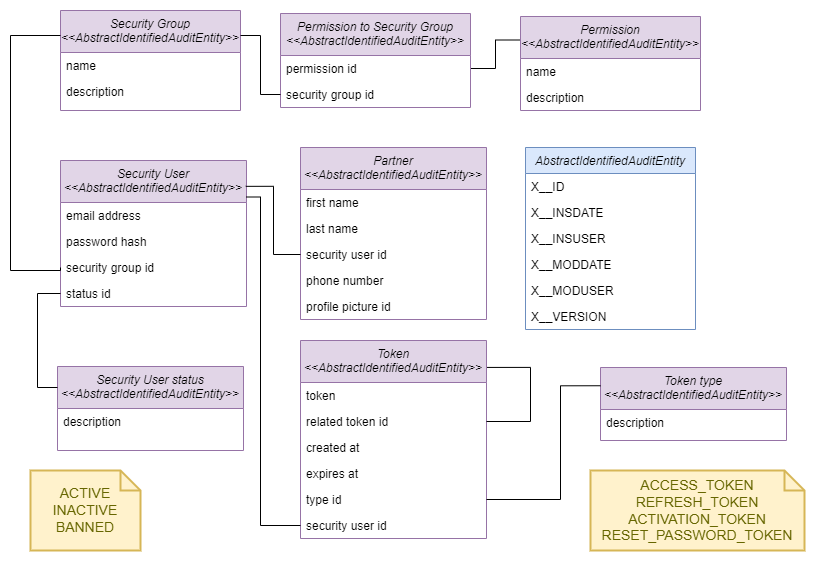

The diagram above was exported from draw.io. Its source (the exported page's mxGraphModel, read from the mxfile embedded in the PNG):
<mxGraphModel dx="1050" dy="565" grid="1" gridSize="10" guides="1" tooltips="1" connect="1" arrows="1" fold="1" page="1" pageScale="1" pageWidth="827" pageHeight="1169" math="0" shadow="0">
  <root>
    <mxCell id="WIyWlLk6GJQsqaUBKTNV-0" />
    <mxCell id="WIyWlLk6GJQsqaUBKTNV-1" parent="WIyWlLk6GJQsqaUBKTNV-0" />
    <mxCell id="zkfFHV4jXpPFQw0GAbJ--0" value="Security Group&#10;&lt;&lt;AbstractIdentifiedAuditEntity&gt;&gt;" style="swimlane;fontStyle=2;align=center;verticalAlign=top;childLayout=stackLayout;horizontal=1;startSize=42;horizontalStack=0;resizeParent=1;resizeLast=0;collapsible=1;marginBottom=0;rounded=0;shadow=0;strokeWidth=1;fillColor=#e1d5e7;strokeColor=#9673a6;perimeterSpacing=0;gradientColor=none;swimlaneFillColor=none;" parent="WIyWlLk6GJQsqaUBKTNV-1" vertex="1">
      <mxGeometry x="60" y="30" width="180" height="100" as="geometry">
        <mxRectangle x="230" y="140" width="160" height="26" as="alternateBounds" />
      </mxGeometry>
    </mxCell>
    <mxCell id="zkfFHV4jXpPFQw0GAbJ--2" value="name" style="text;align=left;verticalAlign=top;spacingLeft=4;spacingRight=4;overflow=hidden;rotatable=0;points=[[0,0.5],[1,0.5]];portConstraint=eastwest;rounded=0;shadow=0;html=0;" parent="zkfFHV4jXpPFQw0GAbJ--0" vertex="1">
      <mxGeometry y="42" width="180" height="26" as="geometry" />
    </mxCell>
    <mxCell id="zkfFHV4jXpPFQw0GAbJ--3" value="description" style="text;align=left;verticalAlign=top;spacingLeft=4;spacingRight=4;overflow=hidden;rotatable=0;points=[[0,0.5],[1,0.5]];portConstraint=eastwest;rounded=0;shadow=0;html=0;" parent="zkfFHV4jXpPFQw0GAbJ--0" vertex="1">
      <mxGeometry y="68" width="180" height="26" as="geometry" />
    </mxCell>
    <mxCell id="FJRuCOc7gycfbz5uGTho-0" value="AbstractIdentifiedAuditEntity" style="swimlane;fontStyle=2;align=center;verticalAlign=top;childLayout=stackLayout;horizontal=1;startSize=26;horizontalStack=0;resizeParent=1;resizeLast=0;collapsible=1;marginBottom=0;rounded=0;shadow=0;strokeWidth=1;fillColor=#dae8fc;strokeColor=#6c8ebf;" parent="WIyWlLk6GJQsqaUBKTNV-1" vertex="1">
      <mxGeometry x="525" y="167" width="170" height="182" as="geometry">
        <mxRectangle x="220" y="40" width="160" height="26" as="alternateBounds" />
      </mxGeometry>
    </mxCell>
    <mxCell id="FJRuCOc7gycfbz5uGTho-1" value="X__ID" style="text;align=left;verticalAlign=top;spacingLeft=4;spacingRight=4;overflow=hidden;rotatable=0;points=[[0,0.5],[1,0.5]];portConstraint=eastwest;" parent="FJRuCOc7gycfbz5uGTho-0" vertex="1">
      <mxGeometry y="26" width="170" height="26" as="geometry" />
    </mxCell>
    <mxCell id="FJRuCOc7gycfbz5uGTho-2" value="X__INSDATE" style="text;align=left;verticalAlign=top;spacingLeft=4;spacingRight=4;overflow=hidden;rotatable=0;points=[[0,0.5],[1,0.5]];portConstraint=eastwest;rounded=0;shadow=0;html=0;" parent="FJRuCOc7gycfbz5uGTho-0" vertex="1">
      <mxGeometry y="52" width="170" height="26" as="geometry" />
    </mxCell>
    <mxCell id="FJRuCOc7gycfbz5uGTho-3" value="X__INSUSER" style="text;align=left;verticalAlign=top;spacingLeft=4;spacingRight=4;overflow=hidden;rotatable=0;points=[[0,0.5],[1,0.5]];portConstraint=eastwest;rounded=0;shadow=0;html=0;" parent="FJRuCOc7gycfbz5uGTho-0" vertex="1">
      <mxGeometry y="78" width="170" height="26" as="geometry" />
    </mxCell>
    <mxCell id="FJRuCOc7gycfbz5uGTho-12" value="X__MODDATE" style="text;align=left;verticalAlign=top;spacingLeft=4;spacingRight=4;overflow=hidden;rotatable=0;points=[[0,0.5],[1,0.5]];portConstraint=eastwest;rounded=0;shadow=0;html=0;" parent="FJRuCOc7gycfbz5uGTho-0" vertex="1">
      <mxGeometry y="104" width="170" height="26" as="geometry" />
    </mxCell>
    <mxCell id="FJRuCOc7gycfbz5uGTho-13" value="X__MODUSER" style="text;align=left;verticalAlign=top;spacingLeft=4;spacingRight=4;overflow=hidden;rotatable=0;points=[[0,0.5],[1,0.5]];portConstraint=eastwest;rounded=0;shadow=0;html=0;" parent="FJRuCOc7gycfbz5uGTho-0" vertex="1">
      <mxGeometry y="130" width="170" height="26" as="geometry" />
    </mxCell>
    <mxCell id="FJRuCOc7gycfbz5uGTho-14" value="X__VERSION" style="text;align=left;verticalAlign=top;spacingLeft=4;spacingRight=4;overflow=hidden;rotatable=0;points=[[0,0.5],[1,0.5]];portConstraint=eastwest;rounded=0;shadow=0;html=0;" parent="FJRuCOc7gycfbz5uGTho-0" vertex="1">
      <mxGeometry y="156" width="170" height="26" as="geometry" />
    </mxCell>
    <mxCell id="FJRuCOc7gycfbz5uGTho-43" style="edgeStyle=orthogonalEdgeStyle;rounded=0;orthogonalLoop=1;jettySize=auto;html=1;exitX=0;exitY=0.25;exitDx=0;exitDy=0;entryX=1;entryY=0.5;entryDx=0;entryDy=0;endArrow=none;endFill=0;" parent="WIyWlLk6GJQsqaUBKTNV-1" source="FJRuCOc7gycfbz5uGTho-15" target="FJRuCOc7gycfbz5uGTho-20" edge="1">
      <mxGeometry relative="1" as="geometry" />
    </mxCell>
    <mxCell id="FJRuCOc7gycfbz5uGTho-15" value="Permission&#10;&lt;&lt;AbstractIdentifiedAuditEntity&gt;&gt;&#10;" style="swimlane;fontStyle=2;align=center;verticalAlign=top;childLayout=stackLayout;horizontal=1;startSize=42;horizontalStack=0;resizeParent=1;resizeLast=0;collapsible=1;marginBottom=0;rounded=0;shadow=0;strokeWidth=1;fillColor=#e1d5e7;strokeColor=#9673a6;" parent="WIyWlLk6GJQsqaUBKTNV-1" vertex="1">
      <mxGeometry x="520" y="36" width="180" height="94" as="geometry">
        <mxRectangle x="230" y="140" width="160" height="26" as="alternateBounds" />
      </mxGeometry>
    </mxCell>
    <mxCell id="FJRuCOc7gycfbz5uGTho-16" value="name" style="text;align=left;verticalAlign=top;spacingLeft=4;spacingRight=4;overflow=hidden;rotatable=0;points=[[0,0.5],[1,0.5]];portConstraint=eastwest;rounded=0;shadow=0;html=0;" parent="FJRuCOc7gycfbz5uGTho-15" vertex="1">
      <mxGeometry y="42" width="180" height="26" as="geometry" />
    </mxCell>
    <mxCell id="FJRuCOc7gycfbz5uGTho-17" value="description" style="text;align=left;verticalAlign=top;spacingLeft=4;spacingRight=4;overflow=hidden;rotatable=0;points=[[0,0.5],[1,0.5]];portConstraint=eastwest;rounded=0;shadow=0;html=0;" parent="FJRuCOc7gycfbz5uGTho-15" vertex="1">
      <mxGeometry y="68" width="180" height="26" as="geometry" />
    </mxCell>
    <mxCell id="FJRuCOc7gycfbz5uGTho-19" value="Permission to Security Group&#10;&lt;&lt;AbstractIdentifiedAuditEntity&gt;&gt;&#10;" style="swimlane;fontStyle=2;align=center;verticalAlign=top;childLayout=stackLayout;horizontal=1;startSize=42;horizontalStack=0;resizeParent=1;resizeLast=0;collapsible=1;marginBottom=0;rounded=0;shadow=0;strokeWidth=1;fillColor=#e1d5e7;strokeColor=#9673a6;" parent="WIyWlLk6GJQsqaUBKTNV-1" vertex="1">
      <mxGeometry x="280" y="33" width="190" height="94" as="geometry">
        <mxRectangle x="230" y="140" width="160" height="26" as="alternateBounds" />
      </mxGeometry>
    </mxCell>
    <mxCell id="FJRuCOc7gycfbz5uGTho-20" value="permission id" style="text;align=left;verticalAlign=top;spacingLeft=4;spacingRight=4;overflow=hidden;rotatable=0;points=[[0,0.5],[1,0.5]];portConstraint=eastwest;rounded=0;shadow=0;html=0;" parent="FJRuCOc7gycfbz5uGTho-19" vertex="1">
      <mxGeometry y="42" width="190" height="26" as="geometry" />
    </mxCell>
    <mxCell id="FJRuCOc7gycfbz5uGTho-21" value="security group id" style="text;align=left;verticalAlign=top;spacingLeft=4;spacingRight=4;overflow=hidden;rotatable=0;points=[[0,0.5],[1,0.5]];portConstraint=eastwest;rounded=0;shadow=0;html=0;" parent="FJRuCOc7gycfbz5uGTho-19" vertex="1">
      <mxGeometry y="68" width="190" height="26" as="geometry" />
    </mxCell>
    <mxCell id="FJRuCOc7gycfbz5uGTho-22" value="Security User&#10;&lt;&lt;AbstractIdentifiedAuditEntity&gt;&gt;&#10;" style="swimlane;fontStyle=2;align=center;verticalAlign=top;childLayout=stackLayout;horizontal=1;startSize=42;horizontalStack=0;resizeParent=1;resizeLast=0;collapsible=1;marginBottom=0;rounded=0;shadow=0;strokeWidth=1;fillColor=#e1d5e7;strokeColor=#9673a6;" parent="WIyWlLk6GJQsqaUBKTNV-1" vertex="1">
      <mxGeometry x="60" y="180" width="186" height="146" as="geometry">
        <mxRectangle x="230" y="140" width="160" height="26" as="alternateBounds" />
      </mxGeometry>
    </mxCell>
    <mxCell id="FJRuCOc7gycfbz5uGTho-23" value="email address" style="text;align=left;verticalAlign=top;spacingLeft=4;spacingRight=4;overflow=hidden;rotatable=0;points=[[0,0.5],[1,0.5]];portConstraint=eastwest;rounded=0;shadow=0;html=0;" parent="FJRuCOc7gycfbz5uGTho-22" vertex="1">
      <mxGeometry y="42" width="186" height="26" as="geometry" />
    </mxCell>
    <mxCell id="FJRuCOc7gycfbz5uGTho-24" value="password hash" style="text;align=left;verticalAlign=top;spacingLeft=4;spacingRight=4;overflow=hidden;rotatable=0;points=[[0,0.5],[1,0.5]];portConstraint=eastwest;rounded=0;shadow=0;html=0;" parent="FJRuCOc7gycfbz5uGTho-22" vertex="1">
      <mxGeometry y="68" width="186" height="26" as="geometry" />
    </mxCell>
    <mxCell id="FJRuCOc7gycfbz5uGTho-27" value="security group id" style="text;align=left;verticalAlign=top;spacingLeft=4;spacingRight=4;overflow=hidden;rotatable=0;points=[[0,0.5],[1,0.5]];portConstraint=eastwest;rounded=0;shadow=0;html=0;" parent="FJRuCOc7gycfbz5uGTho-22" vertex="1">
      <mxGeometry y="94" width="186" height="26" as="geometry" />
    </mxCell>
    <mxCell id="FJRuCOc7gycfbz5uGTho-25" value="status id" style="text;align=left;verticalAlign=top;spacingLeft=4;spacingRight=4;overflow=hidden;rotatable=0;points=[[0,0.5],[1,0.5]];portConstraint=eastwest;rounded=0;shadow=0;html=0;" parent="FJRuCOc7gycfbz5uGTho-22" vertex="1">
      <mxGeometry y="120" width="186" height="26" as="geometry" />
    </mxCell>
    <mxCell id="FJRuCOc7gycfbz5uGTho-28" value="Partner&#10;&lt;&lt;AbstractIdentifiedAuditEntity&gt;&gt;&#10;" style="swimlane;fontStyle=2;align=center;verticalAlign=top;childLayout=stackLayout;horizontal=1;startSize=42;horizontalStack=0;resizeParent=1;resizeLast=0;collapsible=1;marginBottom=0;rounded=0;shadow=0;strokeWidth=1;fillColor=#e1d5e7;strokeColor=#9673a6;" parent="WIyWlLk6GJQsqaUBKTNV-1" vertex="1">
      <mxGeometry x="300" y="167" width="186" height="172" as="geometry">
        <mxRectangle x="230" y="140" width="160" height="26" as="alternateBounds" />
      </mxGeometry>
    </mxCell>
    <mxCell id="FJRuCOc7gycfbz5uGTho-29" value="first name" style="text;align=left;verticalAlign=top;spacingLeft=4;spacingRight=4;overflow=hidden;rotatable=0;points=[[0,0.5],[1,0.5]];portConstraint=eastwest;rounded=0;shadow=0;html=0;" parent="FJRuCOc7gycfbz5uGTho-28" vertex="1">
      <mxGeometry y="42" width="186" height="26" as="geometry" />
    </mxCell>
    <mxCell id="FJRuCOc7gycfbz5uGTho-30" value="last name" style="text;align=left;verticalAlign=top;spacingLeft=4;spacingRight=4;overflow=hidden;rotatable=0;points=[[0,0.5],[1,0.5]];portConstraint=eastwest;rounded=0;shadow=0;html=0;" parent="FJRuCOc7gycfbz5uGTho-28" vertex="1">
      <mxGeometry y="68" width="186" height="26" as="geometry" />
    </mxCell>
    <mxCell id="FJRuCOc7gycfbz5uGTho-31" value="security user id" style="text;align=left;verticalAlign=top;spacingLeft=4;spacingRight=4;overflow=hidden;rotatable=0;points=[[0,0.5],[1,0.5]];portConstraint=eastwest;rounded=0;shadow=0;html=0;" parent="FJRuCOc7gycfbz5uGTho-28" vertex="1">
      <mxGeometry y="94" width="186" height="26" as="geometry" />
    </mxCell>
    <mxCell id="FJRuCOc7gycfbz5uGTho-32" value="phone number" style="text;align=left;verticalAlign=top;spacingLeft=4;spacingRight=4;overflow=hidden;rotatable=0;points=[[0,0.5],[1,0.5]];portConstraint=eastwest;rounded=0;shadow=0;html=0;" parent="FJRuCOc7gycfbz5uGTho-28" vertex="1">
      <mxGeometry y="120" width="186" height="26" as="geometry" />
    </mxCell>
    <mxCell id="FJRuCOc7gycfbz5uGTho-33" value="profile picture id" style="text;align=left;verticalAlign=top;spacingLeft=4;spacingRight=4;overflow=hidden;rotatable=0;points=[[0,0.5],[1,0.5]];portConstraint=eastwest;rounded=0;shadow=0;html=0;" parent="FJRuCOc7gycfbz5uGTho-28" vertex="1">
      <mxGeometry y="146" width="186" height="26" as="geometry" />
    </mxCell>
    <mxCell id="FJRuCOc7gycfbz5uGTho-34" value="Token&#10;&lt;&lt;AbstractIdentifiedAuditEntity&gt;&gt;&#10;" style="swimlane;fontStyle=2;align=center;verticalAlign=top;childLayout=stackLayout;horizontal=1;startSize=42;horizontalStack=0;resizeParent=1;resizeLast=0;collapsible=1;marginBottom=0;rounded=0;shadow=0;strokeWidth=1;fillColor=#e1d5e7;strokeColor=#9673a6;" parent="WIyWlLk6GJQsqaUBKTNV-1" vertex="1">
      <mxGeometry x="300" y="360" width="186" height="198" as="geometry">
        <mxRectangle x="230" y="140" width="160" height="26" as="alternateBounds" />
      </mxGeometry>
    </mxCell>
    <mxCell id="FJRuCOc7gycfbz5uGTho-35" value="token" style="text;align=left;verticalAlign=top;spacingLeft=4;spacingRight=4;overflow=hidden;rotatable=0;points=[[0,0.5],[1,0.5]];portConstraint=eastwest;rounded=0;shadow=0;html=0;" parent="FJRuCOc7gycfbz5uGTho-34" vertex="1">
      <mxGeometry y="42" width="186" height="26" as="geometry" />
    </mxCell>
    <mxCell id="FJRuCOc7gycfbz5uGTho-41" value="related token id" style="text;align=left;verticalAlign=top;spacingLeft=4;spacingRight=4;overflow=hidden;rotatable=0;points=[[0,0.5],[1,0.5]];portConstraint=eastwest;rounded=0;shadow=0;html=0;" parent="FJRuCOc7gycfbz5uGTho-34" vertex="1">
      <mxGeometry y="68" width="186" height="26" as="geometry" />
    </mxCell>
    <mxCell id="FJRuCOc7gycfbz5uGTho-37" value="created at" style="text;align=left;verticalAlign=top;spacingLeft=4;spacingRight=4;overflow=hidden;rotatable=0;points=[[0,0.5],[1,0.5]];portConstraint=eastwest;rounded=0;shadow=0;html=0;" parent="FJRuCOc7gycfbz5uGTho-34" vertex="1">
      <mxGeometry y="94" width="186" height="26" as="geometry" />
    </mxCell>
    <mxCell id="FJRuCOc7gycfbz5uGTho-38" value="expires at" style="text;align=left;verticalAlign=top;spacingLeft=4;spacingRight=4;overflow=hidden;rotatable=0;points=[[0,0.5],[1,0.5]];portConstraint=eastwest;rounded=0;shadow=0;html=0;" parent="FJRuCOc7gycfbz5uGTho-34" vertex="1">
      <mxGeometry y="120" width="186" height="26" as="geometry" />
    </mxCell>
    <mxCell id="FJRuCOc7gycfbz5uGTho-36" value="type id" style="text;align=left;verticalAlign=top;spacingLeft=4;spacingRight=4;overflow=hidden;rotatable=0;points=[[0,0.5],[1,0.5]];portConstraint=eastwest;rounded=0;shadow=0;html=0;" parent="FJRuCOc7gycfbz5uGTho-34" vertex="1">
      <mxGeometry y="146" width="186" height="26" as="geometry" />
    </mxCell>
    <mxCell id="FJRuCOc7gycfbz5uGTho-39" value="security user id" style="text;align=left;verticalAlign=top;spacingLeft=4;spacingRight=4;overflow=hidden;rotatable=0;points=[[0,0.5],[1,0.5]];portConstraint=eastwest;rounded=0;shadow=0;html=0;" parent="FJRuCOc7gycfbz5uGTho-34" vertex="1">
      <mxGeometry y="172" width="186" height="26" as="geometry" />
    </mxCell>
    <mxCell id="FJRuCOc7gycfbz5uGTho-47" style="edgeStyle=orthogonalEdgeStyle;rounded=0;orthogonalLoop=1;jettySize=auto;html=1;entryX=1.003;entryY=0.136;entryDx=0;entryDy=0;entryPerimeter=0;endArrow=none;endFill=0;" parent="FJRuCOc7gycfbz5uGTho-34" source="FJRuCOc7gycfbz5uGTho-41" target="FJRuCOc7gycfbz5uGTho-34" edge="1">
      <mxGeometry relative="1" as="geometry">
        <Array as="points">
          <mxPoint x="230" y="81" />
          <mxPoint x="230" y="27" />
        </Array>
      </mxGeometry>
    </mxCell>
    <mxCell id="FJRuCOc7gycfbz5uGTho-42" style="edgeStyle=orthogonalEdgeStyle;rounded=0;orthogonalLoop=1;jettySize=auto;html=1;entryX=0;entryY=0.5;entryDx=0;entryDy=0;exitX=1;exitY=0.25;exitDx=0;exitDy=0;endArrow=none;endFill=0;" parent="WIyWlLk6GJQsqaUBKTNV-1" source="zkfFHV4jXpPFQw0GAbJ--0" target="FJRuCOc7gycfbz5uGTho-21" edge="1">
      <mxGeometry relative="1" as="geometry" />
    </mxCell>
    <mxCell id="FJRuCOc7gycfbz5uGTho-44" style="edgeStyle=orthogonalEdgeStyle;rounded=0;orthogonalLoop=1;jettySize=auto;html=1;exitX=0;exitY=0.5;exitDx=0;exitDy=0;entryX=0;entryY=0.25;entryDx=0;entryDy=0;endArrow=none;endFill=0;" parent="WIyWlLk6GJQsqaUBKTNV-1" source="FJRuCOc7gycfbz5uGTho-27" target="zkfFHV4jXpPFQw0GAbJ--0" edge="1">
      <mxGeometry relative="1" as="geometry">
        <Array as="points">
          <mxPoint x="60" y="290" />
          <mxPoint x="10" y="290" />
          <mxPoint x="10" y="55" />
        </Array>
      </mxGeometry>
    </mxCell>
    <mxCell id="FJRuCOc7gycfbz5uGTho-45" style="edgeStyle=orthogonalEdgeStyle;rounded=0;orthogonalLoop=1;jettySize=auto;html=1;exitX=0;exitY=0.5;exitDx=0;exitDy=0;entryX=0.996;entryY=0.177;entryDx=0;entryDy=0;entryPerimeter=0;endArrow=none;endFill=0;" parent="WIyWlLk6GJQsqaUBKTNV-1" source="FJRuCOc7gycfbz5uGTho-31" target="FJRuCOc7gycfbz5uGTho-22" edge="1">
      <mxGeometry relative="1" as="geometry" />
    </mxCell>
    <mxCell id="FJRuCOc7gycfbz5uGTho-46" style="edgeStyle=orthogonalEdgeStyle;rounded=0;orthogonalLoop=1;jettySize=auto;html=1;exitX=0;exitY=0.5;exitDx=0;exitDy=0;endArrow=none;endFill=0;entryX=1;entryY=0.25;entryDx=0;entryDy=0;" parent="WIyWlLk6GJQsqaUBKTNV-1" source="FJRuCOc7gycfbz5uGTho-39" target="FJRuCOc7gycfbz5uGTho-22" edge="1">
      <mxGeometry relative="1" as="geometry">
        <Array as="points">
          <mxPoint x="260" y="545" />
          <mxPoint x="260" y="217" />
        </Array>
      </mxGeometry>
    </mxCell>
    <mxCell id="FJRuCOc7gycfbz5uGTho-48" value="Security User status&#10;&lt;&lt;AbstractIdentifiedAuditEntity&gt;&gt;&#10;" style="swimlane;fontStyle=2;align=center;verticalAlign=top;childLayout=stackLayout;horizontal=1;startSize=42;horizontalStack=0;resizeParent=1;resizeLast=0;collapsible=1;marginBottom=0;rounded=0;shadow=0;strokeWidth=1;fillColor=#e1d5e7;strokeColor=#9673a6;" parent="WIyWlLk6GJQsqaUBKTNV-1" vertex="1">
      <mxGeometry x="57" y="386" width="186" height="84" as="geometry">
        <mxRectangle x="230" y="140" width="160" height="26" as="alternateBounds" />
      </mxGeometry>
    </mxCell>
    <mxCell id="FJRuCOc7gycfbz5uGTho-49" value="description" style="text;align=left;verticalAlign=top;spacingLeft=4;spacingRight=4;overflow=hidden;rotatable=0;points=[[0,0.5],[1,0.5]];portConstraint=eastwest;rounded=0;shadow=0;html=0;" parent="FJRuCOc7gycfbz5uGTho-48" vertex="1">
      <mxGeometry y="42" width="186" height="26" as="geometry" />
    </mxCell>
    <mxCell id="FJRuCOc7gycfbz5uGTho-53" style="edgeStyle=orthogonalEdgeStyle;rounded=0;orthogonalLoop=1;jettySize=auto;html=1;entryX=0;entryY=0.25;entryDx=0;entryDy=0;endArrow=none;endFill=0;" parent="WIyWlLk6GJQsqaUBKTNV-1" source="FJRuCOc7gycfbz5uGTho-25" target="FJRuCOc7gycfbz5uGTho-48" edge="1">
      <mxGeometry relative="1" as="geometry" />
    </mxCell>
    <mxCell id="FJRuCOc7gycfbz5uGTho-54" value="ACTIVE&lt;div&gt;INACTIVE&lt;/div&gt;&lt;div&gt;BANNED&lt;/div&gt;" style="shape=note;strokeWidth=2;fontSize=14;size=20;whiteSpace=wrap;html=1;fillColor=#fff2cc;strokeColor=#d6b656;fontColor=#666600;" parent="WIyWlLk6GJQsqaUBKTNV-1" vertex="1">
      <mxGeometry x="30" y="490" width="110.00000000000001" height="80" as="geometry" />
    </mxCell>
    <mxCell id="FJRuCOc7gycfbz5uGTho-56" value="Token type&#10;&lt;&lt;AbstractIdentifiedAuditEntity&gt;&gt;&#10;" style="swimlane;fontStyle=2;align=center;verticalAlign=top;childLayout=stackLayout;horizontal=1;startSize=42;horizontalStack=0;resizeParent=1;resizeLast=0;collapsible=1;marginBottom=0;rounded=0;shadow=0;strokeWidth=1;fillColor=#e1d5e7;strokeColor=#9673a6;" parent="WIyWlLk6GJQsqaUBKTNV-1" vertex="1">
      <mxGeometry x="600" y="387" width="186" height="73" as="geometry">
        <mxRectangle x="230" y="140" width="160" height="26" as="alternateBounds" />
      </mxGeometry>
    </mxCell>
    <mxCell id="FJRuCOc7gycfbz5uGTho-57" value="description" style="text;align=left;verticalAlign=top;spacingLeft=4;spacingRight=4;overflow=hidden;rotatable=0;points=[[0,0.5],[1,0.5]];portConstraint=eastwest;rounded=0;shadow=0;html=0;" parent="FJRuCOc7gycfbz5uGTho-56" vertex="1">
      <mxGeometry y="42" width="186" height="26" as="geometry" />
    </mxCell>
    <mxCell id="FJRuCOc7gycfbz5uGTho-64" value="ACCESS_TOKEN&lt;div&gt;REFRESH_TOKEN&lt;/div&gt;&lt;div&gt;ACTIVATION_TOKEN&lt;/div&gt;&lt;div&gt;RESET_PASSWORD_TOKEN&lt;/div&gt;" style="shape=note;strokeWidth=2;fontSize=14;size=20;whiteSpace=wrap;html=1;fillColor=#fff2cc;strokeColor=#d6b656;fontColor=#666600;" parent="WIyWlLk6GJQsqaUBKTNV-1" vertex="1">
      <mxGeometry x="590" y="490" width="214" height="80" as="geometry" />
    </mxCell>
    <mxCell id="FJRuCOc7gycfbz5uGTho-65" style="edgeStyle=orthogonalEdgeStyle;rounded=0;orthogonalLoop=1;jettySize=auto;html=1;exitX=1;exitY=0.5;exitDx=0;exitDy=0;entryX=0;entryY=0.25;entryDx=0;entryDy=0;endArrow=none;endFill=0;" parent="WIyWlLk6GJQsqaUBKTNV-1" source="FJRuCOc7gycfbz5uGTho-36" target="FJRuCOc7gycfbz5uGTho-56" edge="1">
      <mxGeometry relative="1" as="geometry">
        <Array as="points">
          <mxPoint x="560" y="519" />
          <mxPoint x="560" y="405" />
        </Array>
      </mxGeometry>
    </mxCell>
  </root>
</mxGraphModel>